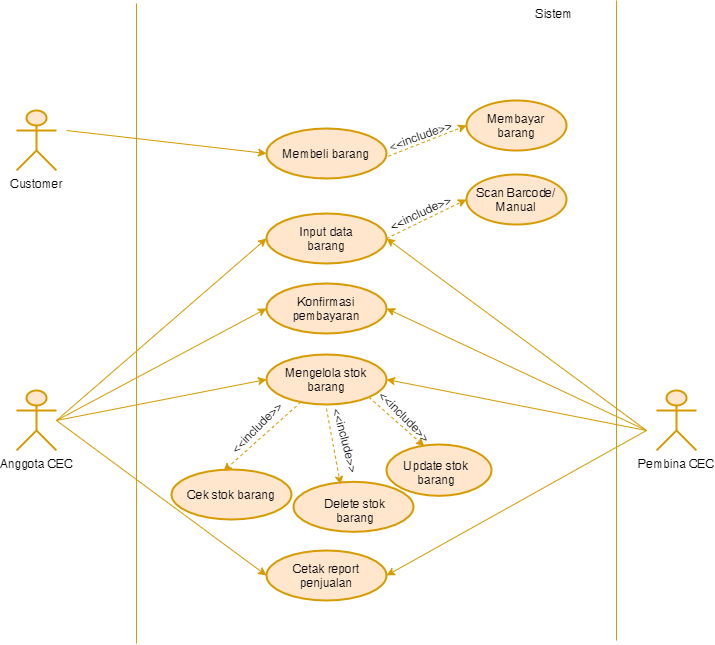

The diagram above was exported from draw.io. Its source (the exported page's mxGraphModel, read from the mxfile embedded in the PNG):
<mxGraphModel dx="868" dy="460" grid="1" gridSize="10" guides="1" tooltips="1" connect="1" arrows="1" fold="1" page="1" pageScale="1" pageWidth="1100" pageHeight="850" math="0" shadow="0">
  <root>
    <mxCell id="0" />
    <mxCell id="1" parent="0" />
    <mxCell id="l4YqpCg_dLw6n-qYoPef-1" value="Customer" style="shape=umlActor;verticalLabelPosition=bottom;labelBackgroundColor=#ffffff;verticalAlign=top;html=1;outlineConnect=0;fillColor=#ffe6cc;strokeColor=#d79b00;strokeWidth=2;" parent="1" vertex="1">
      <mxGeometry x="120" y="180" width="40" height="60" as="geometry" />
    </mxCell>
    <mxCell id="l4YqpCg_dLw6n-qYoPef-4" value="" style="endArrow=none;html=1;fillColor=#ffe6cc;strokeColor=#d79b00;" parent="1" edge="1">
      <mxGeometry width="50" height="50" relative="1" as="geometry">
        <mxPoint x="240" y="713" as="sourcePoint" />
        <mxPoint x="240" y="73" as="targetPoint" />
      </mxGeometry>
    </mxCell>
    <mxCell id="l4YqpCg_dLw6n-qYoPef-5" value="" style="endArrow=none;html=1;fillColor=#ffe6cc;strokeColor=#d79b00;" parent="1" edge="1">
      <mxGeometry width="50" height="50" relative="1" as="geometry">
        <mxPoint x="720" y="710" as="sourcePoint" />
        <mxPoint x="720" y="70" as="targetPoint" />
      </mxGeometry>
    </mxCell>
    <mxCell id="l4YqpCg_dLw6n-qYoPef-6" value="Anggota CEC" style="shape=umlActor;verticalLabelPosition=bottom;labelBackgroundColor=#ffffff;verticalAlign=top;html=1;outlineConnect=0;fillColor=#ffe6cc;strokeColor=#d79b00;strokeWidth=2;" parent="1" vertex="1">
      <mxGeometry x="120" y="460" width="40" height="60" as="geometry" />
    </mxCell>
    <mxCell id="l4YqpCg_dLw6n-qYoPef-9" value="Pembina CEC" style="shape=umlActor;verticalLabelPosition=bottom;labelBackgroundColor=#ffffff;verticalAlign=top;html=1;outlineConnect=0;fillColor=#ffe6cc;strokeColor=#d79b00;strokeWidth=2;" parent="1" vertex="1">
      <mxGeometry x="760" y="460" width="40" height="60" as="geometry" />
    </mxCell>
    <mxCell id="l4YqpCg_dLw6n-qYoPef-10" value="" style="ellipse;whiteSpace=wrap;html=1;strokeColor=#d79b00;strokeWidth=2;fillColor=#ffe6cc;" parent="1" vertex="1">
      <mxGeometry x="370" y="198" width="120" height="50" as="geometry" />
    </mxCell>
    <mxCell id="l4YqpCg_dLw6n-qYoPef-11" value="Membeli barang" style="text;html=1;strokeColor=none;fillColor=none;align=center;verticalAlign=middle;whiteSpace=wrap;rounded=0;" parent="1" vertex="1">
      <mxGeometry x="385" y="213" width="90" height="20" as="geometry" />
    </mxCell>
    <mxCell id="l4YqpCg_dLw6n-qYoPef-16" value="" style="ellipse;whiteSpace=wrap;html=1;strokeColor=#d79b00;strokeWidth=2;fillColor=#ffe6cc;" parent="1" vertex="1">
      <mxGeometry x="370" y="283" width="120" height="50" as="geometry" />
    </mxCell>
    <mxCell id="l4YqpCg_dLw6n-qYoPef-17" value="Input data barang" style="text;html=1;strokeColor=none;fillColor=none;align=center;verticalAlign=middle;whiteSpace=wrap;rounded=0;" parent="1" vertex="1">
      <mxGeometry x="385" y="298" width="90" height="20" as="geometry" />
    </mxCell>
    <mxCell id="l4YqpCg_dLw6n-qYoPef-20" value="" style="ellipse;whiteSpace=wrap;html=1;strokeColor=#d79b00;strokeWidth=2;fillColor=#ffe6cc;" parent="1" vertex="1">
      <mxGeometry x="370" y="353" width="120" height="50" as="geometry" />
    </mxCell>
    <mxCell id="l4YqpCg_dLw6n-qYoPef-21" value="Konfirmasi pembayaran" style="text;html=1;strokeColor=none;fillColor=none;align=center;verticalAlign=middle;whiteSpace=wrap;rounded=0;" parent="1" vertex="1">
      <mxGeometry x="385" y="368" width="90" height="20" as="geometry" />
    </mxCell>
    <mxCell id="l4YqpCg_dLw6n-qYoPef-22" value="" style="ellipse;whiteSpace=wrap;html=1;strokeColor=#d79b00;strokeWidth=2;fillColor=#ffe6cc;" parent="1" vertex="1">
      <mxGeometry x="370" y="424" width="120" height="50" as="geometry" />
    </mxCell>
    <mxCell id="l4YqpCg_dLw6n-qYoPef-23" value="Mengelola stok barang" style="text;html=1;strokeColor=none;fillColor=none;align=center;verticalAlign=middle;whiteSpace=wrap;rounded=0;" parent="1" vertex="1">
      <mxGeometry x="385" y="439" width="90" height="20" as="geometry" />
    </mxCell>
    <mxCell id="kOFqAFzjKC53gDtwZyBh-1" value="" style="endArrow=classic;html=1;entryX=0;entryY=0.5;entryDx=0;entryDy=0;endFill=1;fillColor=#ffe6cc;strokeColor=#d79b00;" parent="1" target="l4YqpCg_dLw6n-qYoPef-10" edge="1">
      <mxGeometry width="50" height="50" relative="1" as="geometry">
        <mxPoint x="170" y="200" as="sourcePoint" />
        <mxPoint x="220" y="216" as="targetPoint" />
      </mxGeometry>
    </mxCell>
    <mxCell id="kOFqAFzjKC53gDtwZyBh-3" value="" style="endArrow=classic;html=1;entryX=0;entryY=0.5;entryDx=0;entryDy=0;fillColor=#ffe6cc;strokeColor=#d79b00;" parent="1" target="l4YqpCg_dLw6n-qYoPef-16" edge="1">
      <mxGeometry width="50" height="50" relative="1" as="geometry">
        <mxPoint x="160" y="490" as="sourcePoint" />
        <mxPoint x="210" y="440" as="targetPoint" />
      </mxGeometry>
    </mxCell>
    <mxCell id="kOFqAFzjKC53gDtwZyBh-5" value="" style="endArrow=classic;html=1;entryX=0;entryY=0.5;entryDx=0;entryDy=0;fillColor=#ffe6cc;strokeColor=#d79b00;" parent="1" target="l4YqpCg_dLw6n-qYoPef-20" edge="1">
      <mxGeometry width="50" height="50" relative="1" as="geometry">
        <mxPoint x="160" y="490" as="sourcePoint" />
        <mxPoint x="420" y="365" as="targetPoint" />
      </mxGeometry>
    </mxCell>
    <mxCell id="kOFqAFzjKC53gDtwZyBh-6" value="" style="endArrow=classic;html=1;entryX=0;entryY=0.5;entryDx=0;entryDy=0;fillColor=#ffe6cc;strokeColor=#d79b00;" parent="1" target="l4YqpCg_dLw6n-qYoPef-22" edge="1">
      <mxGeometry width="50" height="50" relative="1" as="geometry">
        <mxPoint x="160" y="490" as="sourcePoint" />
        <mxPoint x="430" y="375" as="targetPoint" />
      </mxGeometry>
    </mxCell>
    <mxCell id="kOFqAFzjKC53gDtwZyBh-7" value="" style="endArrow=classic;html=1;entryX=1;entryY=0.5;entryDx=0;entryDy=0;fillColor=#ffe6cc;strokeColor=#d79b00;" parent="1" target="l4YqpCg_dLw6n-qYoPef-22" edge="1">
      <mxGeometry width="50" height="50" relative="1" as="geometry">
        <mxPoint x="750" y="500" as="sourcePoint" />
        <mxPoint x="440" y="385" as="targetPoint" />
      </mxGeometry>
    </mxCell>
    <mxCell id="kOFqAFzjKC53gDtwZyBh-8" value="" style="endArrow=classic;html=1;entryX=1;entryY=0.5;entryDx=0;entryDy=0;fillColor=#ffe6cc;strokeColor=#d79b00;" parent="1" target="l4YqpCg_dLw6n-qYoPef-20" edge="1">
      <mxGeometry width="50" height="50" relative="1" as="geometry">
        <mxPoint x="750" y="500" as="sourcePoint" />
        <mxPoint x="540" y="505" as="targetPoint" />
      </mxGeometry>
    </mxCell>
    <mxCell id="kOFqAFzjKC53gDtwZyBh-10" value="" style="endArrow=classic;html=1;entryX=1;entryY=0.5;entryDx=0;entryDy=0;fillColor=#ffe6cc;strokeColor=#d79b00;" parent="1" target="l4YqpCg_dLw6n-qYoPef-16" edge="1">
      <mxGeometry width="50" height="50" relative="1" as="geometry">
        <mxPoint x="750" y="500" as="sourcePoint" />
        <mxPoint x="550" y="444" as="targetPoint" />
      </mxGeometry>
    </mxCell>
    <mxCell id="kOFqAFzjKC53gDtwZyBh-11" value="" style="endArrow=classic;dashed=1;html=1;exitX=1;exitY=0.5;exitDx=0;exitDy=0;endFill=1;fillColor=#ffe6cc;strokeColor=#d79b00;entryX=0;entryY=0.5;entryDx=0;entryDy=0;" parent="1" source="l4YqpCg_dLw6n-qYoPef-16" target="kOFqAFzjKC53gDtwZyBh-12" edge="1">
      <mxGeometry width="50" height="50" relative="1" as="geometry">
        <mxPoint x="490" y="313" as="sourcePoint" />
        <mxPoint x="560" y="283" as="targetPoint" />
      </mxGeometry>
    </mxCell>
    <mxCell id="kOFqAFzjKC53gDtwZyBh-12" value="" style="ellipse;whiteSpace=wrap;html=1;strokeColor=#d79b00;strokeWidth=2;fillColor=#ffe6cc;" parent="1" vertex="1">
      <mxGeometry x="570" y="244" width="100" height="50" as="geometry" />
    </mxCell>
    <mxCell id="kOFqAFzjKC53gDtwZyBh-13" value="Scan Barcode/&lt;br&gt;Manual" style="text;html=1;strokeColor=none;fillColor=none;align=center;verticalAlign=middle;whiteSpace=wrap;rounded=0;" parent="1" vertex="1">
      <mxGeometry x="575" y="259" width="90" height="20" as="geometry" />
    </mxCell>
    <mxCell id="kOFqAFzjKC53gDtwZyBh-16" value="&amp;lt;&amp;lt;include&amp;gt;&amp;gt;" style="text;html=1;strokeColor=none;fillColor=none;align=center;verticalAlign=middle;whiteSpace=wrap;rounded=0;rotation=-25;" parent="1" vertex="1">
      <mxGeometry x="504" y="272" width="40" height="20" as="geometry" />
    </mxCell>
    <mxCell id="kOFqAFzjKC53gDtwZyBh-19" value="Sistem" style="text;html=1;strokeColor=none;fillColor=none;align=center;verticalAlign=middle;whiteSpace=wrap;rounded=0;" parent="1" vertex="1">
      <mxGeometry x="638" y="73" width="40" height="20" as="geometry" />
    </mxCell>
    <mxCell id="kOFqAFzjKC53gDtwZyBh-20" value="" style="ellipse;whiteSpace=wrap;html=1;strokeColor=#d79b00;strokeWidth=2;fillColor=#ffe6cc;" parent="1" vertex="1">
      <mxGeometry x="275" y="539" width="120" height="50" as="geometry" />
    </mxCell>
    <mxCell id="kOFqAFzjKC53gDtwZyBh-21" value="Cek stok barang&lt;span style=&quot;color: rgba(0 , 0 , 0 , 0) ; font-family: monospace ; font-size: 0px ; white-space: nowrap&quot;&gt;%3CmxGraphModel%3E%3Croot%3E%3CmxCell%20id%3D%220%22%2F%3E%3CmxCell%20id%3D%221%22%20parent%3D%220%22%2F%3E%3CmxCell%20id%3D%222%22%20value%3D%22%22%20style%3D%22ellipse%3BwhiteSpace%3Dwrap%3Bhtml%3D1%3BstrokeColor%3D%23d79b00%3BstrokeWidth%3D2%3BfillColor%3D%23ffe6cc%3B%22%20vertex%3D%221%22%20parent%3D%221%22%3E%3CmxGeometry%20x%3D%22370%22%20y%3D%22500%22%20width%3D%22120%22%20height%3D%2250%22%20as%3D%22geometry%22%2F%3E%3C%2FmxCell%3E%3CmxCell%20id%3D%223%22%20value%3D%22Mengelola%20barang%22%20style%3D%22text%3Bhtml%3D1%3BstrokeColor%3Dnone%3BfillColor%3Dnone%3Balign%3Dcenter%3BverticalAlign%3Dmiddle%3BwhiteSpace%3Dwrap%3Brounded%3D0%3B%22%20vertex%3D%221%22%20parent%3D%221%22%3E%3CmxGeometry%20x%3D%22385%22%20y%3D%22515%22%20width%3D%2290%22%20height%3D%2220%22%20as%3D%22geometry%22%2F%3E%3C%2FmxCell%3E%3C%2Froot%3E%3C%2FmxGraphModel%3E&lt;/span&gt;" style="text;html=1;strokeColor=none;fillColor=none;align=center;verticalAlign=middle;whiteSpace=wrap;rounded=0;" parent="1" vertex="1">
      <mxGeometry x="290" y="554" width="90" height="20" as="geometry" />
    </mxCell>
    <mxCell id="dE4aqN7LdBDB2snqH6-3-1" value="" style="ellipse;whiteSpace=wrap;html=1;strokeColor=#d79b00;strokeWidth=2;fillColor=#ffe6cc;" parent="1" vertex="1">
      <mxGeometry x="397" y="551.32" width="120" height="50" as="geometry" />
    </mxCell>
    <mxCell id="dE4aqN7LdBDB2snqH6-3-2" value="Delete stok barang" style="text;html=1;strokeColor=none;fillColor=none;align=center;verticalAlign=middle;whiteSpace=wrap;rounded=0;" parent="1" vertex="1">
      <mxGeometry x="414" y="568.32" width="90" height="22.68" as="geometry" />
    </mxCell>
    <mxCell id="dE4aqN7LdBDB2snqH6-3-4" value="" style="endArrow=classic;html=1;fillColor=#ffe6cc;strokeColor=#d79b00;entryX=0;entryY=0.5;entryDx=0;entryDy=0;" parent="1" target="dE4aqN7LdBDB2snqH6-3-5" edge="1">
      <mxGeometry width="50" height="50" relative="1" as="geometry">
        <mxPoint x="160" y="490" as="sourcePoint" />
        <mxPoint x="390" y="630" as="targetPoint" />
      </mxGeometry>
    </mxCell>
    <mxCell id="dE4aqN7LdBDB2snqH6-3-5" value="" style="ellipse;whiteSpace=wrap;html=1;strokeColor=#d79b00;strokeWidth=2;fillColor=#ffe6cc;" parent="1" vertex="1">
      <mxGeometry x="370" y="620" width="120" height="50" as="geometry" />
    </mxCell>
    <mxCell id="dE4aqN7LdBDB2snqH6-3-6" value="Cetak report penjualan" style="text;html=1;strokeColor=none;fillColor=none;align=center;verticalAlign=middle;whiteSpace=wrap;rounded=0;" parent="1" vertex="1">
      <mxGeometry x="385" y="635" width="90" height="20" as="geometry" />
    </mxCell>
    <mxCell id="dE4aqN7LdBDB2snqH6-3-9" value="" style="endArrow=classic;dashed=1;html=1;exitX=1.015;exitY=0.555;exitDx=0;exitDy=0;endFill=1;fillColor=#ffe6cc;strokeColor=#d79b00;entryX=0;entryY=0.5;entryDx=0;entryDy=0;exitPerimeter=0;" parent="1" source="l4YqpCg_dLw6n-qYoPef-10" target="dE4aqN7LdBDB2snqH6-3-10" edge="1">
      <mxGeometry width="50" height="50" relative="1" as="geometry">
        <mxPoint x="490" y="234" as="sourcePoint" />
        <mxPoint x="560" y="209" as="targetPoint" />
      </mxGeometry>
    </mxCell>
    <mxCell id="dE4aqN7LdBDB2snqH6-3-10" value="" style="ellipse;whiteSpace=wrap;html=1;strokeColor=#d79b00;strokeWidth=2;fillColor=#ffe6cc;" parent="1" vertex="1">
      <mxGeometry x="570" y="170" width="100" height="50" as="geometry" />
    </mxCell>
    <mxCell id="dE4aqN7LdBDB2snqH6-3-11" value="Membayar barang" style="text;html=1;strokeColor=none;fillColor=none;align=center;verticalAlign=middle;whiteSpace=wrap;rounded=0;" parent="1" vertex="1">
      <mxGeometry x="575" y="185" width="90" height="20" as="geometry" />
    </mxCell>
    <mxCell id="dE4aqN7LdBDB2snqH6-3-12" value="&amp;lt;&amp;lt;include&amp;gt;&amp;gt;" style="text;html=1;strokeColor=none;fillColor=none;align=center;verticalAlign=middle;whiteSpace=wrap;rounded=0;rotation=-20;" parent="1" vertex="1">
      <mxGeometry x="504" y="195" width="40" height="20" as="geometry" />
    </mxCell>
    <mxCell id="dE4aqN7LdBDB2snqH6-3-13" value="" style="ellipse;whiteSpace=wrap;html=1;strokeColor=#d79b00;strokeWidth=2;fillColor=#ffe6cc;" parent="1" vertex="1">
      <mxGeometry x="490" y="514" width="105" height="51.32" as="geometry" />
    </mxCell>
    <mxCell id="dE4aqN7LdBDB2snqH6-3-14" value="Update stok barang" style="text;html=1;strokeColor=none;fillColor=none;align=center;verticalAlign=middle;whiteSpace=wrap;rounded=0;" parent="1" vertex="1">
      <mxGeometry x="490" y="530.32" width="100" height="23.68" as="geometry" />
    </mxCell>
    <mxCell id="dE4aqN7LdBDB2snqH6-3-17" value="" style="endArrow=classic;html=1;entryX=1;entryY=0.5;entryDx=0;entryDy=0;fillColor=#ffe6cc;strokeColor=#d79b00;" parent="1" target="dE4aqN7LdBDB2snqH6-3-5" edge="1">
      <mxGeometry width="50" height="50" relative="1" as="geometry">
        <mxPoint x="750" y="500" as="sourcePoint" />
        <mxPoint x="500" y="459" as="targetPoint" />
      </mxGeometry>
    </mxCell>
    <mxCell id="f_7RnkrPFmnpW7Y5KWou-1" value="" style="endArrow=classic;dashed=1;html=1;exitX=1;exitY=1;exitDx=0;exitDy=0;endFill=1;fillColor=#ffe6cc;strokeColor=#d79b00;entryX=0.36;entryY=0.032;entryDx=0;entryDy=0;entryPerimeter=0;" parent="1" source="l4YqpCg_dLw6n-qYoPef-22" target="dE4aqN7LdBDB2snqH6-3-13" edge="1">
      <mxGeometry width="50" height="50" relative="1" as="geometry">
        <mxPoint x="500" y="454" as="sourcePoint" />
        <mxPoint x="500" y="500" as="targetPoint" />
      </mxGeometry>
    </mxCell>
    <mxCell id="f_7RnkrPFmnpW7Y5KWou-2" value="" style="endArrow=classic;dashed=1;html=1;exitX=0.5;exitY=1;exitDx=0;exitDy=0;endFill=1;fillColor=#ffe6cc;strokeColor=#d79b00;" parent="1" edge="1">
      <mxGeometry width="50" height="50" relative="1" as="geometry">
        <mxPoint x="430" y="478" as="sourcePoint" />
        <mxPoint x="444" y="554" as="targetPoint" />
      </mxGeometry>
    </mxCell>
    <mxCell id="f_7RnkrPFmnpW7Y5KWou-3" value="" style="endArrow=classic;dashed=1;html=1;endFill=1;fillColor=#ffe6cc;strokeColor=#d79b00;entryX=0.433;entryY=0.033;entryDx=0;entryDy=0;entryPerimeter=0;" parent="1" source="l4YqpCg_dLw6n-qYoPef-22" target="kOFqAFzjKC53gDtwZyBh-20" edge="1">
      <mxGeometry width="50" height="50" relative="1" as="geometry">
        <mxPoint x="402.03999999999996" y="486.79999999999995" as="sourcePoint" />
        <mxPoint x="422.4" y="531.32" as="targetPoint" />
      </mxGeometry>
    </mxCell>
    <mxCell id="f_7RnkrPFmnpW7Y5KWou-4" value="&amp;lt;&amp;lt;include&amp;gt;&amp;gt;" style="text;html=1;strokeColor=none;fillColor=none;align=center;verticalAlign=middle;whiteSpace=wrap;rounded=0;rotation=45;" parent="1" vertex="1">
      <mxGeometry x="489" y="476" width="40" height="20" as="geometry" />
    </mxCell>
    <mxCell id="f_7RnkrPFmnpW7Y5KWou-5" value="&amp;lt;&amp;lt;include&amp;gt;&amp;gt;" style="text;html=1;strokeColor=none;fillColor=none;align=center;verticalAlign=middle;whiteSpace=wrap;rounded=0;rotation=75;" parent="1" vertex="1">
      <mxGeometry x="430" y="500" width="40" height="20" as="geometry" />
    </mxCell>
    <mxCell id="f_7RnkrPFmnpW7Y5KWou-6" value="&amp;lt;&amp;lt;include&amp;gt;&amp;gt;" style="text;html=1;strokeColor=none;fillColor=none;align=center;verticalAlign=middle;whiteSpace=wrap;rounded=0;rotation=-45;" parent="1" vertex="1">
      <mxGeometry x="357.52" y="473.66" width="5" height="47.5" as="geometry" />
    </mxCell>
  </root>
</mxGraphModel>